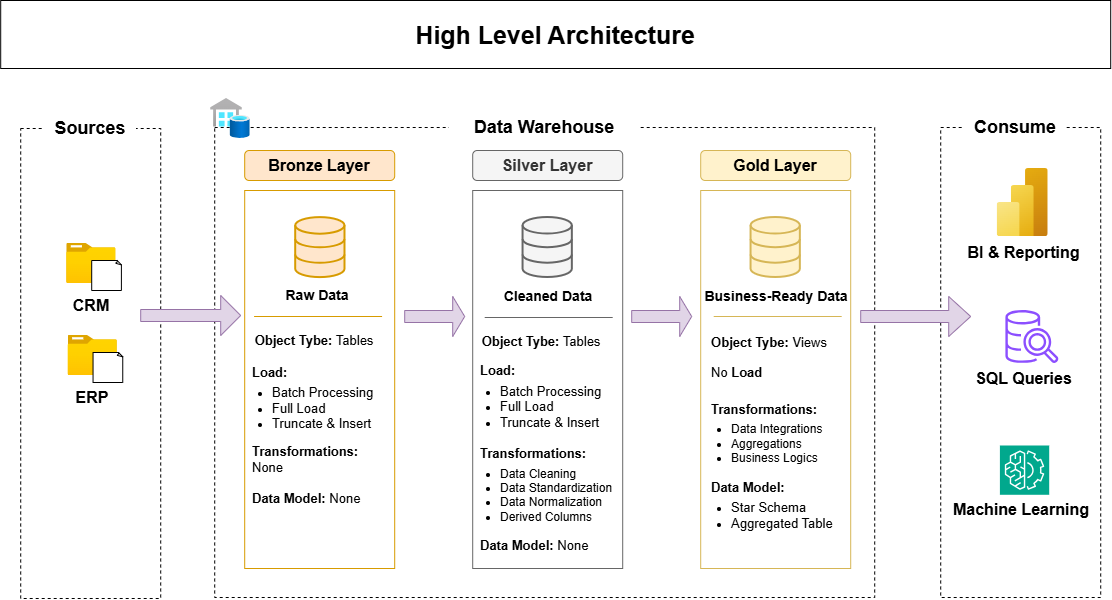

The diagram above was exported from draw.io. Its source (the exported page's mxGraphModel, read from the mxfile embedded in the PNG):
<mxGraphModel dx="1471" dy="1994" grid="1" gridSize="10" guides="1" tooltips="1" connect="1" arrows="1" fold="1" page="1" pageScale="1" pageWidth="850" pageHeight="1100" background="light-dark(#FFFFFF,#121212)" math="0" shadow="0">
  <root>
    <mxCell id="0" />
    <mxCell id="1" parent="0" />
    <mxCell id="Ner03onEeKxT2MlhKYdq-1" parent="1" style="rounded=0;whiteSpace=wrap;html=1;dashed=1;fillColor=none;" value="" vertex="1">
      <mxGeometry height="470" width="140" x="50" y="80" as="geometry" />
    </mxCell>
    <mxCell id="Ner03onEeKxT2MlhKYdq-3" parent="1" style="text;html=1;whiteSpace=wrap;strokeColor=none;fillColor=none;align=center;verticalAlign=middle;rounded=0;labelBackgroundColor=default;" value="&lt;font style=&quot;background-color: rgb(255, 255, 255); font-size: 18px;&quot;&gt;&lt;b&gt;&amp;nbsp; Sources&amp;nbsp;&amp;nbsp;&lt;/b&gt;&lt;/font&gt;" vertex="1">
      <mxGeometry height="30" width="100" x="70" y="65" as="geometry" />
    </mxCell>
    <mxCell id="Ner03onEeKxT2MlhKYdq-4" parent="1" style="image;aspect=fixed;html=1;points=[];align=center;fontSize=12;image=img/lib/azure2/general/Folder_Blank.svg;" value="" vertex="1">
      <mxGeometry height="40" width="49.29" x="96" y="195" as="geometry" />
    </mxCell>
    <mxCell id="Ner03onEeKxT2MlhKYdq-6" parent="1" style="whiteSpace=wrap;html=1;shape=mxgraph.basic.document" value="" vertex="1">
      <mxGeometry height="30" width="30" x="121" y="212" as="geometry" />
    </mxCell>
    <mxCell id="Ner03onEeKxT2MlhKYdq-7" parent="1" style="text;html=1;whiteSpace=wrap;strokeColor=none;fillColor=none;align=center;verticalAlign=middle;rounded=0;" value="&lt;font style=&quot;font-size: 16px;&quot;&gt;&lt;b&gt;CRM&lt;/b&gt;&lt;/font&gt;" vertex="1">
      <mxGeometry height="30" width="60" x="90.64999999999998" y="242" as="geometry" />
    </mxCell>
    <mxCell id="Ner03onEeKxT2MlhKYdq-8" parent="1" style="image;aspect=fixed;html=1;points=[];align=center;fontSize=12;image=img/lib/azure2/general/Folder_Blank.svg;" value="" vertex="1">
      <mxGeometry height="40" width="49.29" x="97.35000000000002" y="287" as="geometry" />
    </mxCell>
    <mxCell id="Ner03onEeKxT2MlhKYdq-9" parent="1" style="whiteSpace=wrap;html=1;shape=mxgraph.basic.document" value="" vertex="1">
      <mxGeometry height="30" width="30" x="122.35000000000002" y="304" as="geometry" />
    </mxCell>
    <mxCell id="Ner03onEeKxT2MlhKYdq-10" parent="1" style="text;html=1;whiteSpace=wrap;strokeColor=none;fillColor=none;align=center;verticalAlign=middle;rounded=0;" value="&lt;font style=&quot;font-size: 16px;&quot;&gt;&lt;b&gt;ERP&lt;/b&gt;&lt;/font&gt;" vertex="1">
      <mxGeometry height="30" width="60" x="92" y="334" as="geometry" />
    </mxCell>
    <mxCell id="Ner03onEeKxT2MlhKYdq-12" parent="1" style="rounded=1;whiteSpace=wrap;html=1;fillColor=#ffe6cc;strokeColor=#d79b00;" value="&lt;font style=&quot;font-size: 16px;&quot;&gt;&lt;b style=&quot;&quot;&gt;Bronze Layer&lt;/b&gt;&lt;/font&gt;" vertex="1">
      <mxGeometry height="30" width="150" x="274" y="102" as="geometry" />
    </mxCell>
    <mxCell id="Ner03onEeKxT2MlhKYdq-13" parent="1" style="rounded=0;whiteSpace=wrap;html=1;fillColor=none;strokeColor=#d79b00;shadow=0;glass=0;fillStyle=hatch;gradientColor=none;" value="" vertex="1">
      <mxGeometry height="378" width="150" x="274" y="142" as="geometry" />
    </mxCell>
    <mxCell id="Ner03onEeKxT2MlhKYdq-26" edge="1" parent="1" source="Ner03onEeKxT2MlhKYdq-16" style="endArrow=classic;startArrow=classic;html=1;rounded=0;entryX=0;entryY=0.5;entryDx=0;entryDy=0;exitX=0;exitY=0.5;exitDx=0;exitDy=0;" value="">
      <mxGeometry height="50" relative="1" width="50" as="geometry">
        <Array as="points">
          <mxPoint x="230" y="272" />
          <mxPoint x="230" y="222" />
          <mxPoint x="230" y="182" />
        </Array>
        <mxPoint x="410" y="362" as="sourcePoint" />
        <mxPoint x="289" y="181" as="targetPoint" />
      </mxGeometry>
    </mxCell>
    <mxCell id="Ner03onEeKxT2MlhKYdq-27" edge="1" parent="1" source="Ner03onEeKxT2MlhKYdq-20" style="endArrow=classic;startArrow=classic;html=1;rounded=0;entryX=0;entryY=0.5;entryDx=0;entryDy=0;exitX=0;exitY=0.5;exitDx=0;exitDy=0;" value="">
      <mxGeometry height="50" relative="1" width="50" as="geometry">
        <Array as="points">
          <mxPoint x="230" y="433" />
          <mxPoint x="230" y="392" />
          <mxPoint x="230" y="342" />
        </Array>
        <mxPoint x="279" y="433" as="sourcePoint" />
        <mxPoint x="289" y="343" as="targetPoint" />
      </mxGeometry>
    </mxCell>
    <mxCell id="Ner03onEeKxT2MlhKYdq-28" parent="1" style="rounded=1;whiteSpace=wrap;html=1;fillColor=#f5f5f5;strokeColor=#666666;fontColor=#333333;" value="&lt;font style=&quot;font-size: 16px;&quot;&gt;&lt;b style=&quot;&quot;&gt;Silver Layer&lt;/b&gt;&lt;/font&gt;" vertex="1">
      <mxGeometry height="30" width="150" x="502" y="102" as="geometry" />
    </mxCell>
    <mxCell id="Ner03onEeKxT2MlhKYdq-29" parent="1" style="rounded=0;whiteSpace=wrap;html=1;fillColor=none;strokeColor=#666666;shadow=0;glass=0;fillStyle=hatch;fontColor=#333333;" value="" vertex="1">
      <mxGeometry height="378" width="150" x="502" y="142" as="geometry" />
    </mxCell>
    <mxCell id="Ner03onEeKxT2MlhKYdq-42" parent="1" style="rounded=1;whiteSpace=wrap;html=1;fillColor=#fff2cc;strokeColor=#d6b656;" value="&lt;font style=&quot;font-size: 16px;&quot;&gt;&lt;b style=&quot;&quot;&gt;Gold Layer&lt;/b&gt;&lt;/font&gt;" vertex="1">
      <mxGeometry height="30" width="150" x="730" y="102" as="geometry" />
    </mxCell>
    <mxCell id="Ner03onEeKxT2MlhKYdq-43" parent="1" style="rounded=0;whiteSpace=wrap;html=1;fillColor=none;strokeColor=#d6b656;shadow=0;glass=0;fillStyle=hatch;" value="" vertex="1">
      <mxGeometry height="378" width="150" x="730" y="142" as="geometry" />
    </mxCell>
    <mxCell id="Ner03onEeKxT2MlhKYdq-47" edge="1" parent="1" style="endArrow=classic;html=1;rounded=0;exitX=1;exitY=0.5;exitDx=0;exitDy=0;entryX=0;entryY=0.5;entryDx=0;entryDy=0;" target="Ner03onEeKxT2MlhKYdq-44" value="">
      <mxGeometry height="50" relative="1" width="50" as="geometry">
        <mxPoint x="637" y="181" as="sourcePoint" />
        <mxPoint x="700" y="192" as="targetPoint" />
      </mxGeometry>
    </mxCell>
    <mxCell id="Ner03onEeKxT2MlhKYdq-48" edge="1" parent="1" style="endArrow=classic;html=1;rounded=0;exitX=1;exitY=0.5;exitDx=0;exitDy=0;entryX=0;entryY=0.5;entryDx=0;entryDy=0;" target="Ner03onEeKxT2MlhKYdq-45" value="">
      <mxGeometry height="50" relative="1" width="50" as="geometry">
        <mxPoint x="637" y="226" as="sourcePoint" />
        <mxPoint x="760" y="240" as="targetPoint" />
      </mxGeometry>
    </mxCell>
    <mxCell id="Ner03onEeKxT2MlhKYdq-49" edge="1" parent="1" style="endArrow=classic;html=1;rounded=0;exitX=1;exitY=0.5;exitDx=0;exitDy=0;entryX=0;entryY=0.5;entryDx=0;entryDy=0;" target="Ner03onEeKxT2MlhKYdq-45" value="">
      <mxGeometry height="50" relative="1" width="50" as="geometry">
        <mxPoint x="637" y="343" as="sourcePoint" />
        <mxPoint x="720" y="322" as="targetPoint" />
      </mxGeometry>
    </mxCell>
    <mxCell id="Ner03onEeKxT2MlhKYdq-50" edge="1" parent="1" style="endArrow=classic;html=1;rounded=0;exitX=1;exitY=0.5;exitDx=0;exitDy=0;entryX=0;entryY=0.5;entryDx=0;entryDy=0;" target="Ner03onEeKxT2MlhKYdq-45" value="">
      <mxGeometry height="50" relative="1" width="50" as="geometry">
        <mxPoint x="637" y="388" as="sourcePoint" />
        <mxPoint x="788" y="372" as="targetPoint" />
      </mxGeometry>
    </mxCell>
    <mxCell id="Ner03onEeKxT2MlhKYdq-53" edge="1" parent="1" style="endArrow=classic;html=1;rounded=0;exitX=1;exitY=0.5;exitDx=0;exitDy=0;entryX=0;entryY=0.5;entryDx=0;entryDy=0;jumpStyle=gap;" target="Ner03onEeKxT2MlhKYdq-46" value="">
      <mxGeometry height="50" relative="1" width="50" as="geometry">
        <mxPoint x="637" y="272" as="sourcePoint" />
        <mxPoint x="730" y="352" as="targetPoint" />
      </mxGeometry>
    </mxCell>
    <mxCell id="Ner03onEeKxT2MlhKYdq-54" edge="1" parent="1" style="endArrow=classic;html=1;rounded=0;exitX=1;exitY=0.5;exitDx=0;exitDy=0;entryX=0;entryY=0.5;entryDx=0;entryDy=0;" target="Ner03onEeKxT2MlhKYdq-46" value="">
      <mxGeometry height="50" relative="1" width="50" as="geometry">
        <mxPoint x="637" y="433" as="sourcePoint" />
        <mxPoint x="338" y="546" as="targetPoint" />
      </mxGeometry>
    </mxCell>
    <mxCell id="Ner03onEeKxT2MlhKYdq-55" parent="1" style="rounded=0;whiteSpace=wrap;html=1;" value="&lt;font style=&quot;font-size: 25px;&quot;&gt;&lt;b style=&quot;&quot;&gt;High Level Architecture&lt;/b&gt;&lt;/font&gt;" vertex="1">
      <mxGeometry height="68" width="1110" x="30" y="-48" as="geometry" />
    </mxCell>
    <mxCell id="kqsbpx3Yh5q3nJNBJUSb-1" parent="1" style="rounded=0;whiteSpace=wrap;html=1;dashed=1;fillColor=none;" value="" vertex="1">
      <mxGeometry height="470" width="660" x="244" y="79" as="geometry" />
    </mxCell>
    <mxCell id="kqsbpx3Yh5q3nJNBJUSb-2" parent="1" style="text;html=1;whiteSpace=wrap;strokeColor=none;fillColor=none;align=center;verticalAlign=middle;rounded=0;labelBackgroundColor=default;" value="&lt;font style=&quot;background-color: rgb(255, 255, 255); font-size: 18px;&quot;&gt;&lt;b style=&quot;&quot;&gt;&amp;nbsp; &amp;nbsp; &amp;nbsp;Data Warehouse&amp;nbsp; &amp;nbsp; &amp;nbsp;&lt;/b&gt;&lt;/font&gt;" vertex="1">
      <mxGeometry height="30" width="260" x="444" y="64" as="geometry" />
    </mxCell>
    <mxCell id="kqsbpx3Yh5q3nJNBJUSb-3" parent="1" style="rounded=0;whiteSpace=wrap;html=1;dashed=1;fillColor=none;" value="" vertex="1">
      <mxGeometry height="470" width="160" x="970" y="79" as="geometry" />
    </mxCell>
    <mxCell id="kqsbpx3Yh5q3nJNBJUSb-4" parent="1" style="text;html=1;whiteSpace=wrap;strokeColor=none;fillColor=none;align=center;verticalAlign=middle;rounded=0;labelBackgroundColor=default;" value="&lt;font style=&quot;background-color: rgb(255, 255, 255); font-size: 18px;&quot;&gt;&lt;b&gt;&amp;nbsp; Consume&amp;nbsp;&amp;nbsp;&lt;/b&gt;&lt;/font&gt;" vertex="1">
      <mxGeometry height="30" width="110" x="990" y="64" as="geometry" />
    </mxCell>
    <mxCell id="kqsbpx3Yh5q3nJNBJUSb-12" parent="1" style="shape=singleArrow;whiteSpace=wrap;html=1;fillColor=#e1d5e7;strokeColor=#9673a6;" value="" vertex="1">
      <mxGeometry height="40" width="100" x="170" y="247" as="geometry" />
    </mxCell>
    <mxCell id="kqsbpx3Yh5q3nJNBJUSb-13" parent="1" style="shape=singleArrow;whiteSpace=wrap;html=1;fillColor=#e1d5e7;strokeColor=#9673a6;" value="" vertex="1">
      <mxGeometry height="40" width="60" x="434" y="248" as="geometry" />
    </mxCell>
    <mxCell id="kqsbpx3Yh5q3nJNBJUSb-15" parent="1" style="shape=singleArrow;whiteSpace=wrap;html=1;fillColor=#e1d5e7;strokeColor=#9673a6;" value="" vertex="1">
      <mxGeometry height="40" width="60" x="661" y="248" as="geometry" />
    </mxCell>
    <mxCell id="kqsbpx3Yh5q3nJNBJUSb-16" parent="1" style="shape=singleArrow;whiteSpace=wrap;html=1;fillColor=#e1d5e7;strokeColor=#9673a6;" value="" vertex="1">
      <mxGeometry height="40" width="110" x="890" y="248" as="geometry" />
    </mxCell>
    <mxCell id="kqsbpx3Yh5q3nJNBJUSb-17" parent="1" style="image;aspect=fixed;html=1;points=[];align=center;fontSize=12;image=img/lib/azure2/analytics/Power_BI_Embedded.svg;" value="" vertex="1">
      <mxGeometry height="68" width="51" x="1026.5" y="120" as="geometry" />
    </mxCell>
    <mxCell id="kqsbpx3Yh5q3nJNBJUSb-20" parent="1" style="sketch=0;points=[[0,0,0],[0.25,0,0],[0.5,0,0],[0.75,0,0],[1,0,0],[0,1,0],[0.25,1,0],[0.5,1,0],[0.75,1,0],[1,1,0],[0,0.25,0],[0,0.5,0],[0,0.75,0],[1,0.25,0],[1,0.5,0],[1,0.75,0]];outlineConnect=0;fontColor=#232F3E;fillColor=#01A88D;strokeColor=#ffffff;dashed=0;verticalLabelPosition=bottom;verticalAlign=top;align=center;html=1;fontSize=12;fontStyle=0;aspect=fixed;shape=mxgraph.aws4.resourceIcon;resIcon=mxgraph.aws4.machine_learning;" value="" vertex="1">
      <mxGeometry height="49.29" width="49.29" x="1029.21" y="397" as="geometry" />
    </mxCell>
    <mxCell id="kqsbpx3Yh5q3nJNBJUSb-21" parent="1" style="text;html=1;whiteSpace=wrap;strokeColor=none;fillColor=none;align=center;verticalAlign=middle;rounded=0;" value="&lt;font style=&quot;font-size: 16px;&quot;&gt;&lt;b style=&quot;&quot;&gt;BI &amp;amp; Reporting&lt;/b&gt;&lt;/font&gt;" vertex="1">
      <mxGeometry height="30" width="115" x="995.5" y="189" as="geometry" />
    </mxCell>
    <mxCell id="kqsbpx3Yh5q3nJNBJUSb-22" parent="1" style="text;html=1;whiteSpace=wrap;strokeColor=none;fillColor=none;align=center;verticalAlign=middle;rounded=0;" value="&lt;font style=&quot;font-size: 16px;&quot;&gt;&lt;b style=&quot;&quot;&gt;SQL Queries&lt;/b&gt;&lt;/font&gt;" vertex="1">
      <mxGeometry height="30" width="115" x="996" y="315" as="geometry" />
    </mxCell>
    <mxCell id="kqsbpx3Yh5q3nJNBJUSb-23" parent="1" style="sketch=0;outlineConnect=0;fontColor=#232F3E;gradientColor=none;fillColor=#8C4FFF;strokeColor=none;dashed=0;verticalLabelPosition=bottom;verticalAlign=top;align=center;html=1;fontSize=12;fontStyle=0;aspect=fixed;pointerEvents=1;shape=mxgraph.aws4.redshift_query_editor_v20_light;" value="" vertex="1">
      <mxGeometry height="53" width="53" x="1035.21" y="262" as="geometry" />
    </mxCell>
    <mxCell id="kqsbpx3Yh5q3nJNBJUSb-24" parent="1" style="text;html=1;whiteSpace=wrap;strokeColor=none;fillColor=none;align=center;verticalAlign=middle;rounded=0;" value="&lt;font style=&quot;font-size: 16px;&quot;&gt;&lt;b style=&quot;&quot;&gt;Machine Learning&lt;/b&gt;&lt;/font&gt;" vertex="1">
      <mxGeometry height="30" width="140" x="980.5" y="446.29" as="geometry" />
    </mxCell>
    <mxCell id="kqsbpx3Yh5q3nJNBJUSb-25" parent="1" style="image;aspect=fixed;html=1;points=[];align=center;fontSize=12;image=img/lib/azure2/databases/SQL_Data_Warehouses.svg;" value="" vertex="1">
      <mxGeometry height="40" width="39.38" x="240" y="50" as="geometry" />
    </mxCell>
    <mxCell id="kqsbpx3Yh5q3nJNBJUSb-27" parent="1" style="html=1;verticalLabelPosition=bottom;align=center;labelBackgroundColor=#ffffff;verticalAlign=top;strokeWidth=2;strokeColor=#d79b00;shadow=0;dashed=0;shape=mxgraph.ios7.icons.data;fillColor=#ffe6cc;" value="" vertex="1">
      <mxGeometry height="60" width="49.29" x="325" y="169.1" as="geometry" />
    </mxCell>
    <mxCell id="kqsbpx3Yh5q3nJNBJUSb-28" parent="1" style="html=1;verticalLabelPosition=bottom;align=center;labelBackgroundColor=#ffffff;verticalAlign=top;strokeWidth=2;strokeColor=#666666;shadow=0;dashed=0;shape=mxgraph.ios7.icons.data;fillColor=#f5f5f5;fontColor=#333333;" value="" vertex="1">
      <mxGeometry height="60" width="49.29" x="552.36" y="169" as="geometry" />
    </mxCell>
    <mxCell id="kqsbpx3Yh5q3nJNBJUSb-29" parent="1" style="html=1;verticalLabelPosition=bottom;align=center;labelBackgroundColor=#ffffff;verticalAlign=top;strokeWidth=2;strokeColor=#d6b656;shadow=0;dashed=0;shape=mxgraph.ios7.icons.data;fillColor=#fff2cc;" value="" vertex="1">
      <mxGeometry height="60" width="49.29" x="780.36" y="169" as="geometry" />
    </mxCell>
    <mxCell id="kqsbpx3Yh5q3nJNBJUSb-30" parent="1" style="text;html=1;whiteSpace=wrap;strokeColor=none;fillColor=none;align=center;verticalAlign=middle;rounded=0;" value="&lt;font style=&quot;font-size: 14px;&quot;&gt;&lt;b&gt;Raw Data&lt;/b&gt;&lt;/font&gt;" vertex="1">
      <mxGeometry height="30" width="90" x="302" y="232.1" as="geometry" />
    </mxCell>
    <mxCell id="kqsbpx3Yh5q3nJNBJUSb-31" parent="1" style="text;html=1;whiteSpace=wrap;strokeColor=none;fillColor=none;align=center;verticalAlign=middle;rounded=0;" value="&lt;font style=&quot;font-size: 14px;&quot;&gt;&lt;b&gt;Cleaned Data&lt;/b&gt;&lt;/font&gt;" vertex="1">
      <mxGeometry height="30" width="128" x="514" y="233" as="geometry" />
    </mxCell>
    <mxCell id="kqsbpx3Yh5q3nJNBJUSb-32" parent="1" style="text;html=1;whiteSpace=wrap;strokeColor=none;fillColor=none;align=center;verticalAlign=middle;rounded=0;" value="&lt;font style=&quot;font-size: 14px;&quot;&gt;&lt;b&gt;Business-Ready Data&lt;/b&gt;&lt;/font&gt;" vertex="1">
      <mxGeometry height="30" width="150" x="731" y="233" as="geometry" />
    </mxCell>
    <mxCell id="kqsbpx3Yh5q3nJNBJUSb-34" parent="1" style="line;strokeWidth=1;rotatable=0;dashed=0;labelPosition=right;align=left;verticalAlign=middle;spacingTop=0;spacingLeft=6;points=[];portConstraint=eastwest;fillColor=#ffe6cc;strokeColor=#d79b00;" value="" vertex="1">
      <mxGeometry height="10" width="128" x="283.38" y="263" as="geometry" />
    </mxCell>
    <mxCell id="kqsbpx3Yh5q3nJNBJUSb-35" parent="1" style="line;strokeWidth=1;rotatable=0;dashed=0;labelPosition=right;align=left;verticalAlign=middle;spacingTop=0;spacingLeft=6;points=[];portConstraint=eastwest;fillColor=#f5f5f5;fontColor=#333333;strokeColor=#666666;" value="" vertex="1">
      <mxGeometry height="10" width="128" x="514" y="264" as="geometry" />
    </mxCell>
    <mxCell id="kqsbpx3Yh5q3nJNBJUSb-36" parent="1" style="line;strokeWidth=1;rotatable=0;dashed=0;labelPosition=right;align=left;verticalAlign=middle;spacingTop=0;spacingLeft=6;points=[];portConstraint=eastwest;fillColor=#fff2cc;strokeColor=#d6b656;" value="" vertex="1">
      <mxGeometry height="10" width="128" x="743" y="263" as="geometry" />
    </mxCell>
    <mxCell id="kqsbpx3Yh5q3nJNBJUSb-37" parent="1" style="text;html=1;whiteSpace=wrap;strokeColor=none;fillColor=none;align=center;verticalAlign=middle;rounded=0;" value="&lt;font style=&quot;font-size: 13px;&quot;&gt;&lt;b style=&quot;&quot;&gt;Object Tybe:&lt;/b&gt; Tables&lt;/font&gt;" vertex="1">
      <mxGeometry height="30" width="128" x="279.38" y="277" as="geometry" />
    </mxCell>
    <mxCell id="kqsbpx3Yh5q3nJNBJUSb-38" parent="1" style="text;html=1;whiteSpace=wrap;strokeColor=none;fillColor=none;align=center;verticalAlign=middle;rounded=0;" value="&lt;font style=&quot;font-size: 13px;&quot;&gt;&lt;b style=&quot;&quot;&gt;Object Tybe:&lt;/b&gt; Tables&lt;/font&gt;" vertex="1">
      <mxGeometry height="30" width="128" x="507" y="278" as="geometry" />
    </mxCell>
    <mxCell id="kqsbpx3Yh5q3nJNBJUSb-39" parent="1" style="text;html=1;whiteSpace=wrap;strokeColor=none;fillColor=none;align=center;verticalAlign=middle;rounded=0;" value="&lt;font style=&quot;font-size: 13px;&quot;&gt;&lt;b style=&quot;&quot;&gt;Object Tybe:&lt;/b&gt; Views&lt;/font&gt;" vertex="1">
      <mxGeometry height="30" width="128" x="735" y="279" as="geometry" />
    </mxCell>
    <mxCell id="kqsbpx3Yh5q3nJNBJUSb-40" parent="1" style="text;html=1;whiteSpace=wrap;strokeColor=none;fillColor=none;align=left;verticalAlign=middle;rounded=0;fontSize=12;" value="&lt;font style=&quot;font-size: 13px;&quot;&gt;&lt;b&gt;Load:&lt;/b&gt;&lt;/font&gt;&lt;div&gt;&lt;ul style=&quot;padding-left: 20px; margin-top: 5px; margin-bottom: 12px;&quot;&gt;&lt;li&gt;&lt;font style=&quot;font-size: 13px;&quot;&gt;Batch Processing&lt;/font&gt;&lt;/li&gt;&lt;li&gt;&lt;font style=&quot;font-size: 13px;&quot;&gt;Full Load&lt;/font&gt;&lt;/li&gt;&lt;li&gt;&lt;font style=&quot;font-size: 13px;&quot;&gt;Truncate &amp;amp; Insert&lt;/font&gt;&lt;/li&gt;&lt;/ul&gt;&lt;/div&gt;&lt;div&gt;&lt;font style=&quot;font-size: 13px;&quot;&gt;&lt;b style=&quot;background-color: transparent; color: light-dark(rgb(0, 0, 0), rgb(255, 255, 255));&quot;&gt;Transformations: &lt;/b&gt;&lt;span style=&quot;background-color: transparent; color: light-dark(rgb(0, 0, 0), rgb(255, 255, 255));&quot;&gt;None&lt;/span&gt;&lt;/font&gt;&lt;/div&gt;&lt;div&gt;&lt;font style=&quot;font-size: 13px;&quot;&gt;&lt;br&gt;&lt;/font&gt;&lt;/div&gt;&lt;div&gt;&lt;font style=&quot;font-size: 13px;&quot;&gt;&lt;b style=&quot;&quot;&gt;Data Model:&lt;/b&gt; None&lt;/font&gt;&lt;/div&gt;" vertex="1">
      <mxGeometry height="166" width="140" x="279.64" y="303.64" as="geometry" />
    </mxCell>
    <mxCell id="kqsbpx3Yh5q3nJNBJUSb-41" parent="1" style="text;html=1;whiteSpace=wrap;strokeColor=none;fillColor=none;align=left;verticalAlign=middle;rounded=0;fontSize=12;" value="&lt;b&gt;&lt;font style=&quot;font-size: 13px;&quot;&gt;Load:&lt;/font&gt;&lt;/b&gt;&lt;div&gt;&lt;ul style=&quot;margin-top: 5px; margin-bottom: 0px; padding-left: 20px; padding-bottom: 0px;&quot;&gt;&lt;li&gt;&lt;font style=&quot;font-size: 13px;&quot;&gt;Batch Processing&lt;/font&gt;&lt;/li&gt;&lt;li&gt;&lt;font style=&quot;font-size: 13px;&quot;&gt;Full Load&lt;/font&gt;&lt;/li&gt;&lt;li&gt;&lt;font style=&quot;font-size: 13px;&quot;&gt;Truncate &amp;amp; Insert&lt;/font&gt;&lt;/li&gt;&lt;/ul&gt;&lt;span style=&quot;font-size: 13px;&quot;&gt;&lt;br&gt;&lt;/span&gt;&lt;/div&gt;&lt;div style=&quot;margin-top: 0px;&quot;&gt;&lt;font style=&quot;font-size: 13px;&quot;&gt;&lt;b style=&quot;background-color: transparent; color: light-dark(rgb(0, 0, 0), rgb(255, 255, 255));&quot;&gt;Transformations:&amp;nbsp;&lt;/b&gt;&lt;/font&gt;&lt;/div&gt;&lt;div&gt;&lt;ul style=&quot;margin-top: 5px; margin-bottom: 0px; padding-left: 20px;&quot;&gt;&lt;li&gt;Data Cleaning&lt;/li&gt;&lt;li&gt;Data Standardization&lt;/li&gt;&lt;li&gt;Data Normalization&lt;/li&gt;&lt;li&gt;Derived Columns&lt;/li&gt;&lt;/ul&gt;&lt;br&gt;&lt;/div&gt;&lt;div style=&quot;margin-top: 0px;&quot;&gt;&lt;font style=&quot;font-size: 13px;&quot;&gt;&lt;b&gt;Data Model:&lt;/b&gt; None&lt;/font&gt;&lt;/div&gt;" vertex="1">
      <mxGeometry height="211" width="140" x="508" y="304" as="geometry" />
    </mxCell>
    <mxCell id="kqsbpx3Yh5q3nJNBJUSb-43" parent="1" style="text;html=1;whiteSpace=wrap;strokeColor=none;fillColor=none;align=left;verticalAlign=middle;rounded=0;fontSize=12;" value="&lt;font style=&quot;font-size: 13px;&quot;&gt;No &lt;b&gt;Load&lt;/b&gt;&lt;/font&gt;&lt;div&gt;&lt;span style=&quot;font-size: 13px;&quot;&gt;&lt;b&gt;&lt;br&gt;&lt;/b&gt;&lt;/span&gt;&lt;div style=&quot;margin-top: 5px;&quot;&gt;&lt;font style=&quot;font-size: 13px;&quot;&gt;&lt;b style=&quot;background-color: transparent; color: light-dark(rgb(0, 0, 0), rgb(255, 255, 255));&quot;&gt;Transformations:&amp;nbsp;&lt;/b&gt;&lt;/font&gt;&lt;/div&gt;&lt;div style=&quot;margin-top: 0px;&quot;&gt;&lt;ul style=&quot;margin-top: 5px; margin-bottom: 0px; padding-left: 20px;&quot;&gt;&lt;li&gt;Data Integrations&lt;/li&gt;&lt;li&gt;&lt;span style=&quot;background-color: transparent; color: light-dark(rgb(0, 0, 0), rgb(255, 255, 255));&quot;&gt;Aggregations&amp;nbsp;&lt;/span&gt;&lt;/li&gt;&lt;li&gt;&lt;span style=&quot;background-color: transparent; color: light-dark(rgb(0, 0, 0), rgb(255, 255, 255));&quot;&gt;Business Logics&lt;/span&gt;&lt;/li&gt;&lt;/ul&gt;&lt;br&gt;&lt;b style=&quot;background-color: transparent; color: light-dark(rgb(0, 0, 0), rgb(255, 255, 255)); font-size: 13px;&quot;&gt;Data Model:&lt;/b&gt;&lt;span style=&quot;background-color: transparent; color: light-dark(rgb(0, 0, 0), rgb(255, 255, 255)); font-size: 13px;&quot;&gt;&amp;nbsp;&lt;/span&gt;&lt;/div&gt;&lt;div&gt;&lt;ul style=&quot;padding-left: 20px; margin-top: 5px;&quot;&gt;&lt;li&gt;&lt;span style=&quot;background-color: transparent; color: light-dark(rgb(0, 0, 0), rgb(255, 255, 255)); font-size: 13px;&quot;&gt;Star Schema&lt;/span&gt;&lt;/li&gt;&lt;li&gt;&lt;span style=&quot;background-color: transparent; color: light-dark(rgb(0, 0, 0), rgb(255, 255, 255)); font-size: 13px;&quot;&gt;Aggregated Table&lt;/span&gt;&lt;/li&gt;&lt;/ul&gt;&lt;/div&gt;&lt;/div&gt;" vertex="1">
      <mxGeometry height="186" width="140" x="739" y="313" as="geometry" />
    </mxCell>
  </root>
</mxGraphModel>